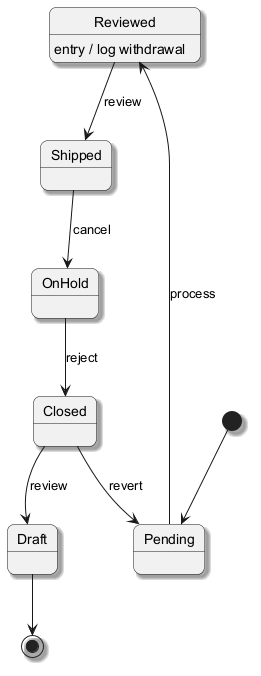

The diagram above was rendered by PlantUML. Its source (embedded in the PNG):
@startuml
skinparam backgroundColor #FFFFFF
skinparam roundCorner 15
skinparam shadowing true
[*] --> Pending
Pending --> Reviewed : process
Reviewed --> Shipped : review
Reviewed : entry / log withdrawal
Shipped --> OnHold : cancel
OnHold --> Closed : reject
Closed --> Draft : review
Closed --> Pending : revert
Draft --> [*]
@enduml